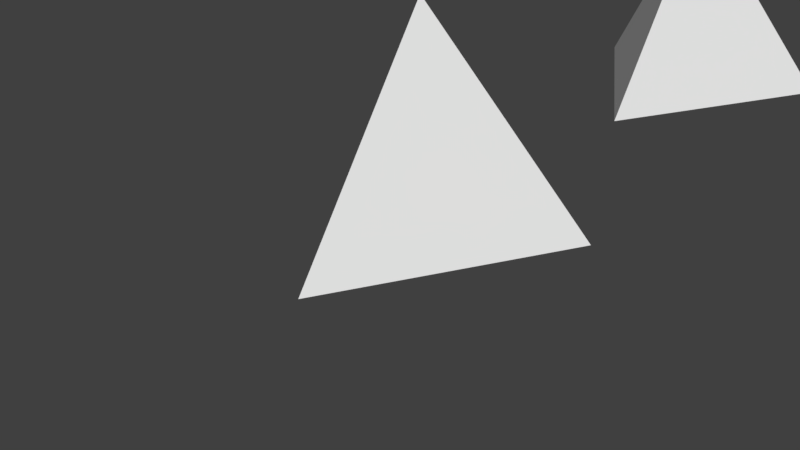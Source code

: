 # Source: tetra_35.blend  (saved by Blender 2.78.0; exported with 4.5.12 LTS)
import bpy
from mathutils import Matrix  # noqa: F401  (used for matrix-valued properties, if any)

bpy.ops.wm.read_factory_settings(use_empty=True)
scene = bpy.context.scene
scene.name = 'Scene'

# ---- collections
col_collection_1 = bpy.data.collections.new('Collection 1'); scene.collection.children.link(col_collection_1)

# ---- world
world_world = bpy.data.worlds.new('World'); scene.world = world_world
world_world.color = (0.05088, 0.05088, 0.05088)
world_world.use_sun_shadow = False
world_world.sun_shadow_jitter_overblur = 0.0
world_world.cycles.sampling_method = 'MANUAL'

# ---- meshes
me_cone_001 = bpy.data.meshes.new('Cone.001')
me_cone_001.from_pydata([(3.696, 2.121, -2.374), (3.923, 2.371, -1.666), (4.0, 2.631, -0.9303), (3.923, 2.891, -0.1946), (3.696, 3.142, 0.5129), (3.326, 3.372, 1.165), (2.828, 3.574, 1.736), (2.222, 3.74, 2.205), (1.531, 3.863, 2.554), (0.7804, 3.939, 2.768), (-1.303e-06, 3.965, 2.841), (-0.7804, 3.939, 2.768), (-1.531, 3.863, 2.554), (-2.222, 3.74, 2.205), (-2.828, 3.574, 1.736), (-3.326, 3.372, 1.165), (-3.696, 3.142, 0.5129), (-3.923, 2.891, -0.1946), (-4.0, 2.631, -0.9303), (-3.923, 2.371, -1.666), (-3.696, 2.121, -2.374), (0.0, 4.0, 2.791), (0.7804, 3.923, 2.791), (1.531, 3.696, 2.791), (2.222, 3.326, 2.791), (2.828, 2.828, 2.791), (3.326, 2.222, 2.791), (3.696, 1.531, 2.791), (3.923, 0.7804, 2.791), (4.0, 3.02e-07, 2.791), (3.923, -0.7804, 2.791), (3.696, -1.531, 2.791), (-3.696, -1.531, 2.791), (-3.923, -0.7804, 2.791), (-4.0, 3.862e-06, 2.791), (-3.923, 0.7804, 2.791), (-3.696, 1.531, 2.791), (-3.326, 2.222, 2.791), (-2.828, 2.828, 2.791), (-2.222, 3.326, 2.791), (-1.531, 3.696, 2.791), (-0.7804, 3.923, 2.791), (4.768e-07, 20.21, -7.144), (17.5, -10.1, -7.144), (4.768e-07, -2.384e-07, 21.43), (-17.5, -10.1, -7.144), (3.326, -2.222, -7.144), (0.0, 4.0, -7.144), (-0.7804, 3.923, -7.144), (-1.531, 3.696, -7.144), (-3.696, -1.531, -7.144), (-3.326, -2.222, -7.144), (-3.923, -0.7804, -7.144), (-2.828, -2.828, -7.144), (-0.7804, -3.923, -7.144), (-1.303e-06, -4.0, -7.144), (-1.531, -3.696, -7.144), (3.923, 0.7804, -7.144), (2.222, 3.326, -7.144), (4.0, 3.02e-07, -7.144), (3.696, 1.531, -7.144), (0.7804, -3.923, -7.144), (-2.828, 2.828, -7.144), (-2.222, 3.326, -7.144), (-3.326, 2.222, -7.144), (3.923, -0.7804, -7.144), (2.222, -3.326, -7.144), (2.828, -2.828, -7.144), (3.696, -1.531, -7.144), (-4.0, 3.862e-06, -7.144), (-2.222, -3.326, -7.144), (-3.923, 0.7804, -7.144), (2.828, 2.828, -7.144), (1.531, -3.696, -7.144), (3.326, 2.222, -7.144), (-3.696, 1.531, -7.144), (1.531, 3.696, -7.144), (0.7804, 3.923, -7.144), (-3.696, -7.246, 0.9383), (-3.696, 1.531, -2.165), (-3.696, -1.531, -1.082), (3.696, -7.246, 0.9383), (3.696, 1.531, -2.165), (3.696, -1.531, -1.082), (-3.459, 1.974, -2.791), (3.326, -7.477, 0.2863), (3.326, -2.222, -1.571), (-3.326, -7.477, 0.2863), (-3.326, -2.222, -1.571), (-2.828, -7.679, -0.2852), (-2.828, -2.828, -2.0), (2.828, -7.679, -0.2852), (2.828, -2.828, -2.0), (2.222, -7.844, -0.7542), (2.222, -3.326, -2.352), (-2.222, -7.844, -0.7542), (-2.222, -3.326, -2.352), (1.531, -7.968, -1.103), (1.531, -3.696, -2.613), (-1.531, -7.968, -1.103), (-1.531, -3.696, -2.613), (-0.7804, -8.043, -1.317), (-0.7804, -3.923, -2.774), (3.459, 1.974, -2.791), (0.7804, -8.043, -1.317), (0.7804, -3.923, -2.774), (0.0, -8.069, -1.39), (0.0, -4.0, -2.828), (-3.923, -6.476, 3.117), (-3.923, 0.7804, 0.5518), (-3.923, -0.7804, 1.104), (4.0, -6.736, 2.381), (4.0, 0.0, -2.384e-07), (3.923, -6.996, 1.646), (3.923, -0.7804, -0.5518), (3.923, 0.7804, -1.104), (-4.0, -6.736, 2.381), (-4.0, 3.815e-06, -5.484e-06), (-3.923, -6.996, 1.646), (-3.923, 0.7804, -1.104), (-3.923, -0.7804, -0.5518), (3.326, 2.222, -2.087), (-3.696, -6.226, 3.825), (-3.696, 1.531, 1.082), (-3.696, -1.531, 2.165), (3.923, -6.476, 3.117), (3.923, -0.7804, 1.104), (3.923, 0.7804, 0.5518), (3.326, -5.995, 4.477), (3.326, -1.227, 2.791), (3.326, 2.222, 1.571), (3.459, -1.974, 2.791), (3.696, -6.226, 3.825), (3.696, 1.531, 1.082), (3.696, -1.531, 2.165), (-3.326, -5.995, 4.477), (-3.326, 2.222, 1.571), (-3.326, -1.227, 2.791), (-3.459, -1.974, 2.791), (-2.222, -5.627, 5.517), (-2.222, 2.084, 2.791), (-2.222, 3.326, 2.352), (2.828, -5.793, 5.048), (2.828, 0.5913, 2.791), (2.828, 2.828, 2.0), (-2.828, -5.793, 5.048), (-2.828, 0.5913, 2.791), (-2.828, 2.828, 2.0), (-1.531, -5.504, 5.866), (-1.531, 3.193, 2.791), (-1.531, 3.696, 2.613), (2.222, -5.627, 5.517), (2.222, 2.084, 2.791), (2.222, 3.326, 2.352), (-1.531, 3.696, 2.08), (-3.326, 2.222, -2.087), (-2.222, 3.326, 1.034), (-2.828, 2.828, -0.3729), (2.828, 2.828, -0.3729), (2.222, 3.326, 1.034), (-0.7804, -5.428, 6.08), (-0.7804, 3.923, 2.774), (-0.7804, 3.875, 2.791), (1.531, 3.696, 2.08), (1.531, -5.504, 5.866), (1.531, 3.193, 2.791), (1.531, 3.696, 2.613), (-1.303e-06, -5.402, 6.153), (-0.5381, 3.947, 2.791), (-0.7804, 3.923, 2.723), (0.5381, 3.947, 2.791), (0.7804, 3.923, 2.723), (0.7804, -5.428, 6.08), (0.7804, 3.875, 2.791), (0.7804, 3.923, 2.774)], [], [(22, 23, 24, 25, 26, 27, 28, 29, 30, 31, 131, 129, 143, 152, 165, 173, 170), (42, 44, 43), (43, 111, 113, 81, 85, 91, 93, 97, 104, 106, 101, 99, 95, 89, 87, 78, 118, 116, 45), (45, 44, 42), (42, 43, 59, 57, 60, 74, 72, 58, 76, 77, 47, 48, 49, 63, 62, 64, 75, 71, 69, 45), (65, 114, 112, 59), (67, 92, 86, 46), (46, 86, 83, 68), (71, 119, 117, 69), (57, 115, 82, 60), (59, 112, 115, 57), (74, 121, 158, 72), (47, 21, 168, 169, 48), (54, 102, 107, 55), (64, 155, 84, 79, 75), (55, 107, 105, 61), (48, 169, 154, 49), (72, 158, 159, 58), (70, 96, 100, 56), (58, 159, 163, 76), (66, 94, 92, 67), (63, 156, 157, 62), (75, 79, 119, 71), (73, 98, 94, 66), (53, 90, 96, 70), (50, 80, 88, 51), (77, 171, 170, 21, 47), (60, 82, 103, 121, 74), (69, 117, 120, 52), (68, 83, 114, 65), (56, 100, 102, 54), (45, 69, 52, 50, 51, 53, 70, 56, 54, 55, 61, 73, 66, 67, 46, 68, 65, 59, 43), (49, 154, 156, 63), (76, 163, 171, 77), (61, 105, 98, 73), (52, 120, 80, 50), (62, 157, 155, 64), (51, 88, 90, 53), (81, 83, 86, 85), (82, 0, 103), (106, 107, 102, 101), (95, 96, 90, 89), (172, 173, 165, 164), (174, 9, 8, 166), (111, 112, 114, 113), (112, 2, 1, 115), (89, 90, 88, 87), (161, 168, 41), (108, 110, 124, 122), (109, 17, 16, 123), (91, 92, 94, 93), (138, 124, 32), (99, 100, 96, 95), (132, 134, 126, 125), (133, 4, 3, 127), (104, 105, 107, 106), (148, 149, 162, 160), (150, 12, 11, 161), (160, 162, 168, 10, 167), (161, 11, 168), (167, 10, 170, 173, 172), (170, 9, 174), (170, 168, 21), (168, 162, 149, 140, 146, 137, 138, 32, 33, 34, 35, 36, 37, 38, 39, 40, 41), (123, 136, 37, 36), (144, 130, 26, 25), (135, 137, 146, 145), (136, 15, 14, 147), (136, 147, 38, 37), (126, 134, 31, 30), (134, 131, 31), (145, 146, 140, 139), (147, 14, 13, 141), (147, 141, 39, 38), (174, 166, 23, 22), (133, 127, 28, 27), (151, 152, 143, 142), (153, 7, 6, 144), (45, 116, 108, 122, 135, 145, 139, 148, 160, 167, 172, 164, 151, 142, 128, 132, 125, 111, 43, 44), (78, 80, 120, 118), (79, 20, 19, 119), (97, 98, 105, 104), (127, 112, 29, 28), (122, 124, 138, 137, 135), (123, 16, 15, 136), (113, 114, 83, 81), (115, 1, 0, 82), (85, 86, 92, 91), (128, 129, 131, 134, 132), (130, 5, 4, 133), (142, 143, 129, 128), (144, 6, 5, 130), (174, 22, 170), (166, 153, 24, 23), (118, 120, 117, 116), (119, 19, 18, 117), (164, 165, 152, 151), (166, 8, 7, 153), (130, 133, 27, 26), (125, 126, 112, 111), (127, 3, 2, 112), (87, 88, 80, 78), (84, 20, 79), (141, 150, 40, 39), (150, 161, 41, 40), (101, 102, 100, 99), (93, 94, 98, 97), (139, 140, 149, 148), (141, 13, 12, 150), (110, 117, 34, 33), (112, 126, 30, 29), (116, 117, 110, 108), (117, 18, 17, 109), (124, 110, 33, 32), (103, 0, 1, 2, 3, 4, 5, 6, 7, 8, 9, 170, 171, 163, 159, 158, 121), (170, 10, 168), (168, 11, 12, 13, 14, 15, 16, 17, 18, 19, 20, 84, 155, 157, 156, 154, 169), (117, 109, 35, 34), (153, 144, 25, 24), (109, 123, 36, 35)])
me_cone_001.use_remesh_preserve_volume = False
me_cone_001.use_remesh_preserve_attributes = False
me_cone_001.use_mirror_vertex_groups = False
me_cone_001.update()
me_cone = bpy.data.meshes.new('Cone')
me_cone.from_pydata([(0.0, 6.121, -6.406), (0.7804, 6.146, -6.334), (1.531, 6.222, -6.119), (2.222, 6.345, -5.77), (2.828, 6.511, -5.302), (3.326, 6.713, -4.73), (3.696, 6.944, -4.078), (3.923, 7.194, -3.371), (4.0, 7.454, -2.635), (3.923, 7.714, -1.899), (3.696, 7.964, -1.192), (3.326, 8.195, -0.5401), (2.828, 8.397, 0.03133), (2.222, 8.562, 0.5003), (1.531, 8.686, 0.8488), (0.7804, 8.762, 1.063), (-1.303e-06, 8.787, 1.136), (-0.7804, 8.762, 1.063), (-1.531, 8.686, 0.8488), (-2.222, 8.562, 0.5003), (-2.828, 8.397, 0.03133), (-3.326, 8.195, -0.5401), (-3.696, 7.964, -1.192), (-3.923, 7.714, -1.899), (-4.0, 7.454, -2.635), (-3.923, 7.194, -3.371), (-3.696, 6.944, -4.078), (-3.326, 6.713, -4.73), (-2.828, 6.511, -5.302), (-2.222, 6.345, -5.77), (-1.531, 6.222, -6.119), (-0.7804, 6.146, -6.334), (0.0, 3.95, -24.19), (0.7706, 3.874, -24.19), (1.512, 3.649, -24.19), (2.195, 3.284, -24.19), (2.793, 2.793, -24.19), (3.284, 2.195, -24.19), (3.649, 1.512, -24.19), (3.874, 0.7706, -24.19), (3.95, 2.982e-07, -24.19), (3.874, -0.7706, -24.19), (3.649, -1.512, -24.19), (3.284, -2.195, -24.19), (2.793, -2.793, -24.19), (2.195, -3.284, -24.19), (1.512, -3.649, -24.19), (0.7706, -3.874, -24.19), (-1.287e-06, -3.95, -24.19), (-0.7706, -3.874, -24.19), (-1.512, -3.649, -24.19), (-2.195, -3.284, -24.19), (-2.793, -2.793, -24.19), (-3.284, -2.195, -24.19), (-3.649, -1.512, -24.19), (-3.874, -0.7706, -24.19), (-3.95, 3.814e-06, -24.19), (-3.874, 0.7706, -24.19), (-3.649, 1.512, -24.19), (-3.284, 2.195, -24.19), (-2.793, 2.793, -24.19), (-2.194, 3.284, -24.19), (-1.512, 3.649, -24.19), (-0.7706, 3.874, -24.19), (4.768e-07, 20.21, -7.144), (17.5, -10.1, -7.144), (4.768e-07, -2.384e-07, 21.43), (-17.5, -10.1, -7.144), (3.284, -2.195, -7.144), (0.0, 3.95, -7.144), (-0.7706, 3.874, -7.144), (-1.512, 3.649, -7.144), (-3.649, -1.512, -7.144), (-3.284, -2.195, -7.144), (-3.874, -0.7706, -7.144), (-2.793, -2.793, -7.144), (-0.7706, -3.874, -7.144), (-1.287e-06, -3.95, -7.144), (-1.512, -3.649, -7.144), (3.874, 0.7706, -7.144), (2.195, 3.284, -7.144), (3.95, 2.982e-07, -7.144), (3.649, 1.512, -7.144), (0.7706, -3.874, -7.144), (-2.793, 2.793, -7.144), (-2.194, 3.284, -7.144), (-3.284, 2.195, -7.144), (3.874, -0.7706, -7.144), (2.195, -3.284, -7.144), (2.793, -2.793, -7.144), (3.649, -1.512, -7.144), (-3.95, 3.814e-06, -7.144), (-2.195, -3.284, -7.144), (-3.874, 0.7706, -7.144), (2.793, 2.793, -7.144), (1.512, -3.649, -7.144), (3.284, 2.195, -7.144), (-3.649, 1.512, -7.144), (1.512, 3.649, -7.144), (0.7706, 3.874, -7.144), (3.696, -7.246, 0.9382), (-3.696, -7.246, 0.9382), (2.828, -7.679, -0.2852), (3.326, -7.477, 0.2862), (-3.326, -7.477, 0.2862), (2.222, -7.844, -0.7542), (-2.828, -7.679, -0.2852), (1.531, -7.968, -1.103), (-2.222, -7.844, -0.7542), (0.7804, -8.043, -1.317), (-1.531, -7.968, -1.103), (0.0, -8.069, -1.39), (-0.7804, -8.043, -1.317), (-3.923, -6.476, 3.117), (4.0, -6.736, 2.381), (3.923, -6.996, 1.646), (-4.0, -6.736, 2.381), (-3.923, -6.996, 1.646), (-3.696, -6.226, 3.824), (3.923, -6.476, 3.117), (3.326, -5.995, 4.476), (3.696, -6.226, 3.824), (-3.326, -5.995, 4.476), (-2.222, -5.627, 5.517), (-2.828, -5.793, 5.048), (2.828, -5.793, 5.048), (-1.531, -5.504, 5.865), (2.222, -5.627, 5.517), (1.531, -5.504, 5.865), (0.7804, -5.428, 6.08), (-1.303e-06, -5.403, 6.152), (-0.7804, -5.428, 6.08)], [], [(16, 31, 0), (69, 33, 32), (99, 34, 33), (98, 35, 34), (80, 36, 35), (94, 37, 36), (96, 38, 37), (82, 39, 38), (79, 40, 39), (81, 41, 40), (87, 42, 41), (90, 43, 42), (68, 44, 43), (89, 45, 44), (88, 46, 45), (95, 47, 46), (83, 48, 47), (77, 49, 48), (76, 50, 49), (78, 51, 50), (92, 52, 51), (75, 53, 52), (73, 54, 53), (72, 55, 54), (74, 56, 55), (91, 57, 56), (93, 58, 57), (97, 59, 58), (86, 60, 59), (84, 61, 60), (85, 62, 61), (71, 63, 62), (70, 32, 63), (47, 55, 63), (64, 66, 65), (111, 112, 67), (67, 66, 64), (64, 69, 70), (77, 83, 65), (119, 8, 114), (125, 11, 120), (120, 10, 121), (25, 116, 117), (115, 6, 100), (114, 7, 115), (103, 4, 102), (0, 112, 111), (17, 130, 131), (27, 101, 104), (16, 129, 130), (31, 110, 112), (102, 3, 105), (19, 126, 123), (105, 2, 107), (127, 12, 125), (29, 106, 108), (26, 117, 101), (130, 129, 66), (128, 13, 127), (20, 123, 124), (22, 122, 118), (109, 0, 111), (100, 5, 103), (24, 113, 116), (121, 9, 119), (18, 131, 126), (30, 108, 110), (129, 14, 128), (107, 1, 109), (23, 118, 113), (28, 104, 106), (21, 124, 122), (0, 1, 16), (2, 3, 14), (4, 5, 10), (6, 7, 8), (8, 9, 10), (10, 11, 4), (12, 13, 4), (14, 15, 2), (16, 17, 31), (18, 19, 28), (20, 21, 26), (22, 23, 24), (24, 25, 26), (26, 27, 20), (28, 29, 18), (30, 31, 17), (1, 2, 16), (5, 6, 10), (8, 10, 6), (13, 14, 4), (17, 18, 30), (21, 22, 26), (24, 26, 22), (29, 30, 18), (2, 15, 16), (11, 12, 4), (19, 20, 28), (27, 28, 20), (4, 14, 3), (69, 99, 33), (99, 98, 34), (98, 80, 35), (80, 94, 36), (94, 96, 37), (96, 82, 38), (82, 79, 39), (79, 81, 40), (81, 87, 41), (87, 90, 42), (90, 68, 43), (68, 89, 44), (89, 88, 45), (88, 95, 46), (95, 83, 47), (83, 77, 48), (77, 76, 49), (76, 78, 50), (78, 92, 51), (92, 75, 52), (75, 73, 53), (73, 72, 54), (72, 74, 55), (74, 91, 56), (91, 93, 57), (93, 97, 58), (97, 86, 59), (86, 84, 60), (84, 85, 61), (85, 71, 62), (71, 70, 63), (70, 69, 32), (63, 32, 33), (33, 34, 35), (35, 36, 37), (37, 38, 39), (39, 40, 41), (41, 42, 43), (43, 44, 47), (45, 46, 47), (47, 48, 49), (49, 50, 51), (51, 52, 55), (53, 54, 55), (55, 56, 57), (57, 58, 55), (59, 60, 61), (61, 62, 63), (63, 33, 39), (35, 37, 39), (39, 41, 47), (44, 45, 47), (47, 49, 55), (52, 53, 55), (55, 58, 59), (59, 61, 55), (33, 35, 39), (41, 43, 47), (49, 51, 55), (55, 61, 63), (63, 39, 47), (65, 114, 115), (65, 115, 100), (117, 116, 67), (101, 117, 67), (65, 100, 103), (65, 103, 102), (104, 101, 67), (106, 104, 67), (65, 102, 105), (65, 105, 107), (108, 106, 67), (110, 108, 67), (67, 65, 111), (65, 107, 109), (112, 110, 67), (65, 109, 111), (65, 81, 79), (65, 79, 82), (93, 91, 67), (97, 93, 67), (64, 65, 96), (65, 82, 96), (97, 67, 86), (86, 67, 64), (64, 96, 94), (64, 94, 80), (84, 86, 64), (85, 84, 64), (64, 80, 98), (64, 98, 99), (71, 85, 64), (70, 71, 64), (64, 99, 69), (67, 91, 74), (67, 74, 72), (87, 81, 65), (90, 87, 65), (67, 72, 73), (67, 73, 75), (68, 90, 65), (89, 68, 65), (67, 75, 92), (67, 92, 78), (88, 89, 65), (95, 88, 65), (65, 67, 77), (67, 78, 76), (83, 95, 65), (67, 76, 77), (119, 9, 8), (125, 12, 11), (120, 11, 10), (25, 24, 116), (115, 7, 6), (114, 8, 7), (103, 5, 4), (0, 31, 112), (17, 16, 130), (27, 26, 101), (16, 15, 129), (31, 30, 110), (102, 4, 3), (19, 18, 126), (105, 3, 2), (127, 13, 12), (29, 28, 106), (26, 25, 117), (67, 116, 113), (67, 113, 118), (119, 114, 65), (121, 119, 65), (66, 67, 122), (67, 118, 122), (121, 65, 120), (120, 65, 66), (66, 122, 124), (66, 124, 123), (125, 120, 66), (127, 125, 66), (66, 123, 126), (66, 126, 131), (128, 127, 66), (129, 128, 66), (66, 131, 130), (128, 14, 13), (20, 19, 123), (22, 21, 122), (109, 1, 0), (100, 6, 5), (24, 23, 113), (121, 10, 9), (18, 17, 131), (30, 29, 108), (129, 15, 14), (107, 2, 1), (23, 22, 118), (28, 27, 104), (21, 20, 124)])
me_cone.use_remesh_preserve_volume = False
me_cone.use_remesh_preserve_attributes = False
me_cone.use_mirror_vertex_groups = False
me_cone.update()

# ---- objects
ob_tetra_35np = bpy.data.objects.new('tetra_35NP', me_cone_001)
ob_tetra_35 = bpy.data.objects.new('tetra_35', me_cone)

# ---- transforms, parenting, visibility, modifiers, constraints
ob_tetra_35np.location = (0.0, 0.0, 7.144)
ob_tetra_35np.rotation_euler = (1.911, 0.0, 0.0)
ob_tetra_35np.lineart.crease_threshold = 0.0
ob_tetra_35.location = (0.0, 65.86, 7.144)
ob_tetra_35.rotation_euler = (1.911, 0.0, 0.0)
ob_tetra_35.scale = (1.0, 1.0, 1.0)
ob_tetra_35.hide_viewport = True
ob_tetra_35.lineart.crease_threshold = 0.0

# ---- collection membership
col_collection_1.objects.link(ob_tetra_35np)
col_collection_1.objects.link(ob_tetra_35)

# ---- scene / render settings (as saved in the file)
scene.frame_start = 1; scene.frame_end = 250; scene.frame_set(1)
scene.render.engine = 'BLENDER_EEVEE_NEXT'
scene.render.resolution_percentage = 50
scene.render.dither_intensity = 0.0
scene.cycles.use_denoising = False
scene.cycles.samples = 128
scene.cycles.sampling_pattern = 'TABULATED_SOBOL'
scene.cycles.light_sampling_threshold = 0.0
scene.cycles.use_adaptive_sampling = False
scene.cycles.use_light_tree = False
scene.cycles.blur_glossy = 0.0
scene.cycles.sample_clamp_indirect = 0.0
scene.view_settings.view_transform = 'Standard'
scene.unit_settings.scale_length = 0.001
bpy.context.view_layer.update()

# ---- added for rendering (the .blend has no active camera and no usable light): camera, sun
cam_auto = bpy.data.cameras.new('AutoCamera')
cam_auto.lens = 50.0
cam_auto.sensor_width = 36.0
cam_auto.clip_end = 1281.92
ob_auto_camera = bpy.data.objects.new('AutoCamera', cam_auto)
scene.collection.objects.link(ob_auto_camera)
ob_auto_camera.location = (73.0441, -91.0208, 60.6279)
ob_auto_camera.rotation_euler = (1.09748, -7.21219e-08, 0.694738)
scene.camera = ob_auto_camera
light_auto_sun = bpy.data.lights.new('AutoSun', 'SUN')
light_auto_sun.energy = 3.0
light_auto_sun.angle = 0.0523599
ob_auto_sun = bpy.data.objects.new('AutoSun', light_auto_sun)
scene.collection.objects.link(ob_auto_sun)
ob_auto_sun.rotation_euler = (0.872665, 0.174533, 0.523599)
bpy.context.view_layer.update()
